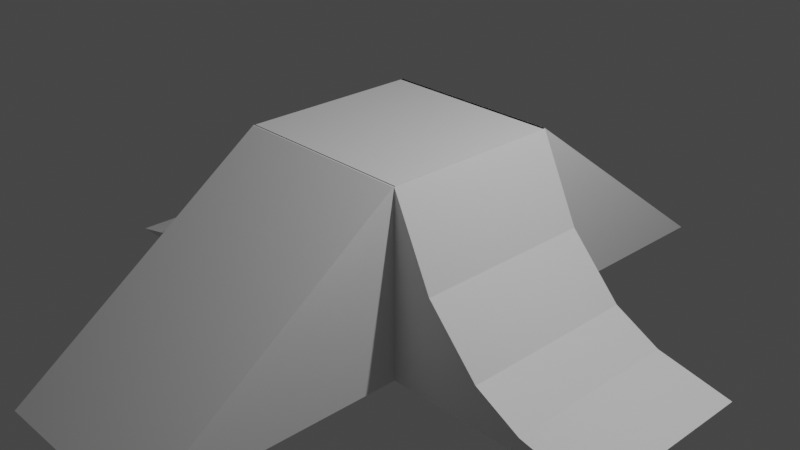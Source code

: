 # Source: Table.blend  (saved by Blender 2.91.10; exported with 4.5.12 LTS)
import bpy
from mathutils import Matrix  # noqa: F401  (used for matrix-valued properties, if any)

bpy.ops.wm.read_factory_settings(use_empty=True)
scene = bpy.context.scene
scene.name = 'Scene'

# ---- collections
col_collection = bpy.data.collections.new('Collection'); scene.collection.children.link(col_collection)

# ---- materials (node trees are filled in below, after node groups)
mat_material_004 = bpy.data.materials.new('Material.004')
mat_material_004.alpha_threshold = 0.0
mat_material_004.use_transparent_shadow = False
mat_material_004.line_color = (0.0, 0.0, 0.0, 1.0)
mat_material = bpy.data.materials.new('Material')
mat_material.alpha_threshold = 0.0
mat_material.use_transparent_shadow = False
mat_material.line_color = (0.0, 0.0, 0.0, 1.0)
mat_material_001 = bpy.data.materials.new('Material.001')
mat_material_001.alpha_threshold = 0.0
mat_material_001.use_transparent_shadow = False
mat_material_001.line_color = (0.0, 0.0, 0.0, 1.0)
mat_material_003 = bpy.data.materials.new('Material.003')
mat_material_003.alpha_threshold = 0.0
mat_material_003.use_transparent_shadow = False
mat_material_003.line_color = (0.0, 0.0, 0.0, 1.0)
mat_material_005 = bpy.data.materials.new('Material.005')
mat_material_005.alpha_threshold = 0.0
mat_material_005.use_transparent_shadow = False
mat_material_005.line_color = (0.0, 0.0, 0.0, 1.0)

# ---- material node trees
mat_material_004.use_nodes = True; mat_material_004.node_tree.nodes.clear()
_N = mat_material_004.node_tree.nodes; _L = mat_material_004.node_tree.links
n0 = _N.new('ShaderNodeOutputMaterial'); n0.name = 'Material Output'; n0.location = (300, 300)
n1 = _N.new('ShaderNodeBsdfPrincipled'); n1.name = 'Principled BSDF'; n1.location = (10, 300)
n1.distribution = 'GGX'
n1.subsurface_method = 'BURLEY'
n1.inputs[2].default_value = 0.4
n1.inputs[3].default_value = 1.45
n1.inputs[27].default_value = (0.0, 0.0, 0.0, 1.0)
n1.inputs[28].default_value = 1.0
_L.new(n1.outputs[0], n0.inputs[0])
n0.is_active_output = True
mat_material.use_nodes = True; mat_material.node_tree.nodes.clear()
_N = mat_material.node_tree.nodes; _L = mat_material.node_tree.links
n0 = _N.new('ShaderNodeOutputMaterial'); n0.name = 'Material Output'; n0.location = (300, 300)
n1 = _N.new('ShaderNodeBsdfPrincipled'); n1.name = 'Principled BSDF'; n1.location = (10, 300)
n1.distribution = 'GGX'
n1.subsurface_method = 'BURLEY'
n1.inputs[2].default_value = 0.4
n1.inputs[3].default_value = 1.45
n1.inputs[27].default_value = (0.0, 0.0, 0.0, 1.0)
n1.inputs[28].default_value = 1.0
_L.new(n1.outputs[0], n0.inputs[0])
n0.is_active_output = True
mat_material_001.use_nodes = True; mat_material_001.node_tree.nodes.clear()
_N = mat_material_001.node_tree.nodes; _L = mat_material_001.node_tree.links
n0 = _N.new('ShaderNodeOutputMaterial'); n0.name = 'Material Output'; n0.location = (300, 300)
n1 = _N.new('ShaderNodeBsdfPrincipled'); n1.name = 'Principled BSDF'; n1.location = (10, 300)
n1.distribution = 'GGX'
n1.subsurface_method = 'BURLEY'
n1.inputs[2].default_value = 0.4
n1.inputs[3].default_value = 1.45
n1.inputs[27].default_value = (0.0, 0.0, 0.0, 1.0)
n1.inputs[28].default_value = 1.0
_L.new(n1.outputs[0], n0.inputs[0])
n0.is_active_output = True
mat_material_003.use_nodes = True; mat_material_003.node_tree.nodes.clear()
_N = mat_material_003.node_tree.nodes; _L = mat_material_003.node_tree.links
n0 = _N.new('ShaderNodeOutputMaterial'); n0.name = 'Material Output'; n0.location = (300, 300)
n1 = _N.new('ShaderNodeBsdfPrincipled'); n1.name = 'Principled BSDF'; n1.location = (10, 300)
n1.distribution = 'GGX'
n1.subsurface_method = 'BURLEY'
n1.inputs[2].default_value = 0.4
n1.inputs[3].default_value = 1.45
n1.inputs[27].default_value = (0.0, 0.0, 0.0, 1.0)
n1.inputs[28].default_value = 1.0
_L.new(n1.outputs[0], n0.inputs[0])
n0.is_active_output = True
mat_material_005.use_nodes = True; mat_material_005.node_tree.nodes.clear()
_N = mat_material_005.node_tree.nodes; _L = mat_material_005.node_tree.links
n0 = _N.new('ShaderNodeOutputMaterial'); n0.name = 'Material Output'; n0.location = (300, 300)
n1 = _N.new('ShaderNodeBsdfPrincipled'); n1.name = 'Principled BSDF'; n1.location = (10, 300)
n1.distribution = 'GGX'
n1.subsurface_method = 'BURLEY'
n1.inputs[2].default_value = 0.4
n1.inputs[3].default_value = 1.45
n1.inputs[27].default_value = (0.0, 0.0, 0.0, 1.0)
n1.inputs[28].default_value = 1.0
_L.new(n1.outputs[0], n0.inputs[0])
n0.is_active_output = True

# ---- world
world_world = bpy.data.worlds.new('World'); scene.world = world_world
world_world.use_nodes = True; world_world.node_tree.nodes.clear()
_N = world_world.node_tree.nodes; _L = world_world.node_tree.links
n0 = _N.new('ShaderNodeOutputWorld'); n0.name = 'World Output'; n0.location = (300, 300)
n1 = _N.new('ShaderNodeBackground'); n1.name = 'Background'; n1.location = (10, 300)
n1.inputs[0].default_value = (0.05088, 0.05088, 0.05088, 1.0)
_L.new(n1.outputs[0], n0.inputs[0])
n0.is_active_output = True
world_world.color = (0.05088, 0.05088, 0.05088)
world_world.use_sun_shadow = False
world_world.sun_shadow_jitter_overblur = 0.0

# ---- cameras
cam_camera = bpy.data.cameras.new('Camera')
cam_camera.clip_end = 100.0
cam_camera.ortho_scale = 7.314

# ---- lights
light_light = bpy.data.lights.new('Light', 'POINT')
light_light.transmission_factor = 0.0
light_light.energy = 1000.0
light_light.shadow_soft_size = 0.1
light_light.shadow_maximum_resolution = 0.006
light_light.use_absolute_resolution = True

# ---- meshes
me_cube_004 = bpy.data.meshes.new('Cube.004')
me_cube_004.from_pydata([(1.0, -0.9683, 1.0), (1.0, 1.736, -1.0), (1.0, -1.0, 1.0), (1.0, -1.0, -1.0), (-1.0, -0.9683, 1.0), (-1.0, 1.736, -1.0), (-1.0, -1.0, 1.0), (-1.0, -1.0, -1.0), (1.0, -0.9675, 1.0), (1.0, -0.9675, -1.0), (1.0, -2.967, 1.0), (1.0, -2.967, -1.0), (-1.0, -0.9675, 1.0), (-1.0, -0.9675, -1.0), (-1.0, -2.967, 1.0), (-0.9812, -2.967, -1.0), (1.0, -2.955, 1.0), (1.0, -2.955, -1.0), (1.0, -2.981, 1.0), (1.0, -5.784, -1.0), (-1.0, -2.955, 1.0), (-1.0, -2.955, -1.0), (-1.0, -2.981, 1.0), (-1.0, -5.784, -1.0), (-0.9984, -0.9675, 1.0), (-0.9984, -0.9675, -1.0), (-0.9984, -2.967, 1.0), (-0.9984, -2.967, -1.0), (-1.442, -0.9675, 0.08173), (-3.362, -0.9675, -0.9925), (-1.442, -2.967, 0.08173), (-3.362, -2.967, -0.9925), (-3.362, -1.967, -0.9925), (-2.021, -2.967, -0.5454), (-2.021, -0.9675, -0.5454), (-1.442, -1.967, 0.08173), (-2.021, -1.967, -0.5454), (-3.362, -2.467, -0.9925), (-2.534, -0.9675, -0.8158), (-3.362, -1.467, -0.9925), (-2.534, -2.967, -0.8158), (-2.021, -1.467, -0.5454), (-2.021, -2.467, -0.5454), (-2.534, -1.967, -0.8158), (-2.534, -2.467, -0.8158), (-2.534, -1.467, -0.8158), (0.999, -0.9675, 1.0), (0.999, -0.9675, -1.0), (0.999, -2.967, 1.0), (0.999, -2.967, -1.0), (1.443, -0.9675, 0.08173), (3.363, -0.9675, -0.9925), (1.443, -2.967, 0.08173), (3.363, -2.967, -0.9925), (3.363, -1.967, -0.9925), (2.022, -2.967, -0.5454), (2.022, -0.9675, -0.5454), (1.443, -1.967, 0.08173), (2.022, -1.967, -0.5454), (3.363, -2.467, -0.9925), (2.534, -0.9675, -0.8158), (3.363, -1.467, -0.9925), (2.534, -2.967, -0.8158), (2.022, -1.467, -0.5454), (2.022, -2.467, -0.5454), (2.534, -1.967, -0.8158), (2.534, -2.467, -0.8158), (2.534, -1.467, -0.8158)], [], [(0, 4, 6, 2), (3, 2, 6, 7), (7, 6, 4, 5), (5, 1, 3, 7), (1, 0, 2, 3), (5, 4, 0, 1), (8, 12, 14, 10), (11, 10, 14, 15), (15, 14, 12, 13), (13, 9, 11, 15), (9, 8, 10, 11), (13, 12, 8, 9), (16, 20, 22, 18), (19, 18, 22, 23), (23, 22, 20, 21), (21, 17, 19, 23), (17, 16, 18, 19), (21, 20, 16, 17), (24, 28, 35, 30, 26), (27, 26, 30, 33, 40, 31), (36, 35, 28, 34, 41), (29, 25, 27, 31, 37, 32, 39), (25, 24, 26, 27), (29, 38, 34, 28, 24, 25), (45, 41, 34, 38), (44, 42, 36, 43), (33, 30, 35, 36, 42), (37, 44, 43, 32), (31, 40, 44, 37), (40, 33, 42, 44), (39, 45, 38, 29), (32, 43, 45, 39), (43, 36, 41, 45), (46, 50, 57, 52, 48), (49, 48, 52, 55, 62, 53), (58, 57, 50, 56, 63), (51, 47, 49, 53, 59, 54, 61), (47, 46, 48, 49), (51, 60, 56, 50, 46, 47), (67, 63, 56, 60), (66, 64, 58, 65), (55, 52, 57, 58, 64), (59, 66, 65, 54), (53, 62, 66, 59), (62, 55, 64, 66), (61, 67, 60, 51), (54, 65, 67, 61), (65, 58, 63, 67)])
me_cube_004.polygons.foreach_set('material_index', [0, 0, 0, 0, 0, 0, 1, 1, 1, 1, 1, 1, 2, 2, 2, 2, 2, 2, 3, 3, 3, 3, 3, 3, 3, 3, 3, 3, 3, 3, 3, 3, 3, 4, 4, 4, 4, 4, 4, 4, 4, 4, 4, 4, 4, 4, 4, 4])
_uv = me_cube_004.uv_layers.new(name='UVMap')
_uv.uv.foreach_set('vector', [0.625, 0.5, 0.875, 0.5, 0.875, 0.75, 0.625, 0.75, 0.375, 0.75, 0.625, 0.75, 0.625, 1.0, 0.375, 1.0, 0.375, 0.0, 0.625, 0.0, 0.625, 0.25, 0.375, 0.25, 0.125, 0.5, 0.375, 0.5, 0.375, 0.75, 0.125, 0.75, 0.375, 0.5, 0.625, 0.5, 0.625, 0.75, 0.375, 0.75, 0.375, 0.25, 0.625, 0.25, 0.625, 0.5, 0.375, 0.5, 0.625, 0.5, 0.875, 0.5, 0.875, 0.75, 0.625, 0.75, 0.375, 0.75, 0.625, 0.75, 0.625, 1.0, 0.375, 1.0, 0.375, 0.0, 0.625, 0.0, 0.625, 0.25, 0.375, 0.25, 0.125, 0.5, 0.375, 0.5, 0.375, 0.75, 0.125, 0.75, 0.375, 0.5, 0.625, 0.5, 0.625, 0.75, 0.375, 0.75, 0.375, 0.25, 0.625, 0.25, 0.625, 0.5, 0.375, 0.5, 0.625, 0.5, 0.875, 0.5, 0.875, 0.75, 0.625, 0.75, 0.375, 0.75, 0.625, 0.75, 0.625, 1.0, 0.375, 1.0, 0.375, 0.0, 0.625, 0.0, 0.625, 0.25, 0.375, 0.25, 0.125, 0.5, 0.375, 0.5, 0.375, 0.75, 0.125, 0.75, 0.375, 0.5, 0.625, 0.5, 0.625, 0.75, 0.375, 0.75, 0.375, 0.25, 0.625, 0.25, 0.625, 0.5, 0.375, 0.5, 0.625, 0.5, 0.875, 0.5, 0.875, 0.625, 0.875, 0.75, 0.625, 0.75, 0.375, 0.75, 0.625, 0.75, 0.625, 1.0, 0.5, 1.0, 0.4375, 1.0, 0.375, 1.0, 0.5, 0.125, 0.625, 0.125, 0.625, 0.25, 0.5, 0.25, 0.5, 0.1875, 0.125, 0.5, 0.375, 0.5, 0.375, 0.75, 0.125, 0.75, 0.125, 0.6875, 0.125, 0.625, 0.125, 0.5625, 0.375, 0.5, 0.625, 0.5, 0.625, 0.75, 0.375, 0.75, 0.375, 0.25, 0.4375, 0.25, 0.5, 0.25, 0.625, 0.25, 0.625, 0.5, 0.375, 0.5, 0.4375, 0.1875, 0.5, 0.1875, 0.5, 0.25, 0.4375, 0.25, 0.4375, 0.0625, 0.5, 0.0625, 0.5, 0.125, 0.4375, 0.125, 0.5, 0.0, 0.625, 0.0, 0.625, 0.125, 0.5, 0.125, 0.5, 0.0625, 0.375, 0.0625, 0.4375, 0.0625, 0.4375, 0.125, 0.375, 0.125, 0.375, 0.0, 0.4375, 0.0, 0.4375, 0.0625, 0.375, 0.0625, 0.4375, 0.0, 0.5, 0.0, 0.5, 0.0625, 0.4375, 0.0625, 0.375, 0.1875, 0.4375, 0.1875, 0.4375, 0.25, 0.375, 0.25, 0.375, 0.125, 0.4375, 0.125, 0.4375, 0.1875, 0.375, 0.1875, 0.4375, 0.125, 0.5, 0.125, 0.5, 0.1875, 0.4375, 0.1875, 0.625, 0.5, 0.875, 0.5, 0.875, 0.625, 0.875, 0.75, 0.625, 0.75, 0.375, 0.75, 0.625, 0.75, 0.625, 1.0, 0.5, 1.0, 0.4375, 1.0, 0.375, 1.0, 0.5, 0.125, 0.625, 0.125, 0.625, 0.25, 0.5, 0.25, 0.5, 0.1875, 0.125, 0.5, 0.375, 0.5, 0.375, 0.75, 0.125, 0.75, 0.125, 0.6875, 0.125, 0.625, 0.125, 0.5625, 0.375, 0.5, 0.625, 0.5, 0.625, 0.75, 0.375, 0.75, 0.375, 0.25, 0.4375, 0.25, 0.5, 0.25, 0.625, 0.25, 0.625, 0.5, 0.375, 0.5, 0.4375, 0.1875, 0.5, 0.1875, 0.5, 0.25, 0.4375, 0.25, 0.4375, 0.0625, 0.5, 0.0625, 0.5, 0.125, 0.4375, 0.125, 0.5, 0.0, 0.625, 0.0, 0.625, 0.125, 0.5, 0.125, 0.5, 0.0625, 0.375, 0.0625, 0.4375, 0.0625, 0.4375, 0.125, 0.375, 0.125, 0.375, 0.0, 0.4375, 0.0, 0.4375, 0.0625, 0.375, 0.0625, 0.4375, 0.0, 0.5, 0.0, 0.5, 0.0625, 0.4375, 0.0625, 0.375, 0.1875, 0.4375, 0.1875, 0.4375, 0.25, 0.375, 0.25, 0.375, 0.125, 0.4375, 0.125, 0.4375, 0.1875, 0.375, 0.1875, 0.4375, 0.125, 0.5, 0.125, 0.5, 0.1875, 0.4375, 0.1875])
me_cube_004.materials.append(mat_material_004)
me_cube_004.materials.append(mat_material)
me_cube_004.materials.append(mat_material_001)
me_cube_004.materials.append(mat_material_003)
me_cube_004.materials.append(mat_material_005)
me_cube_004.use_remesh_preserve_volume = False
me_cube_004.use_remesh_preserve_attributes = False
me_cube_004.use_mirror_vertex_groups = False
me_cube_004.update()

# ---- objects
ob_light = bpy.data.objects.new('Light', light_light)
ob_camera = bpy.data.objects.new('Camera', cam_camera)
ob_table = bpy.data.objects.new('Table', me_cube_004)

# ---- transforms, parenting, visibility, modifiers, constraints
ob_light.location = (4.076, 1.005, 5.904)
ob_light.rotation_euler = (0.6503, 0.05522, 1.866)
ob_light.lock_rotations_4d = False
ob_light.empty_display_type = 'ARROWS'
ob_light.color = (0.0, 0.0, 0.0, 0.0)
ob_light.lineart.crease_threshold = 0.0
ob_camera.location = (7.359, -6.926, 4.958)
ob_camera.rotation_euler = (1.109, 0.0, 0.8149)
ob_camera.lock_rotations_4d = False
ob_camera.empty_display_type = 'ARROWS'
ob_camera.color = (0.0, 0.0, 0.0, 0.0)
ob_camera.display_type = 'WIRE'
ob_camera.lineart.crease_threshold = 0.0
ob_table.location = (0.0, 1.967, 0.0)
ob_table.lock_rotations_4d = False
ob_table.empty_display_type = 'ARROWS'
ob_table.lineart.crease_threshold = 0.0

# ---- collection membership
col_collection.objects.link(ob_light)
col_collection.objects.link(ob_camera)
col_collection.objects.link(ob_table)

# ---- scene / render settings (as saved in the file)
scene.camera = ob_camera
scene.frame_start = 1; scene.frame_end = 250; scene.frame_set(1)
scene.render.engine = 'BLENDER_EEVEE_NEXT'
scene.cycles.use_denoising = False
scene.cycles.samples = 128
scene.cycles.sampling_pattern = 'TABULATED_SOBOL'
scene.cycles.use_adaptive_sampling = False
scene.cycles.use_light_tree = False
scene.view_settings.view_transform = 'Filmic'
bpy.context.view_layer.update()
